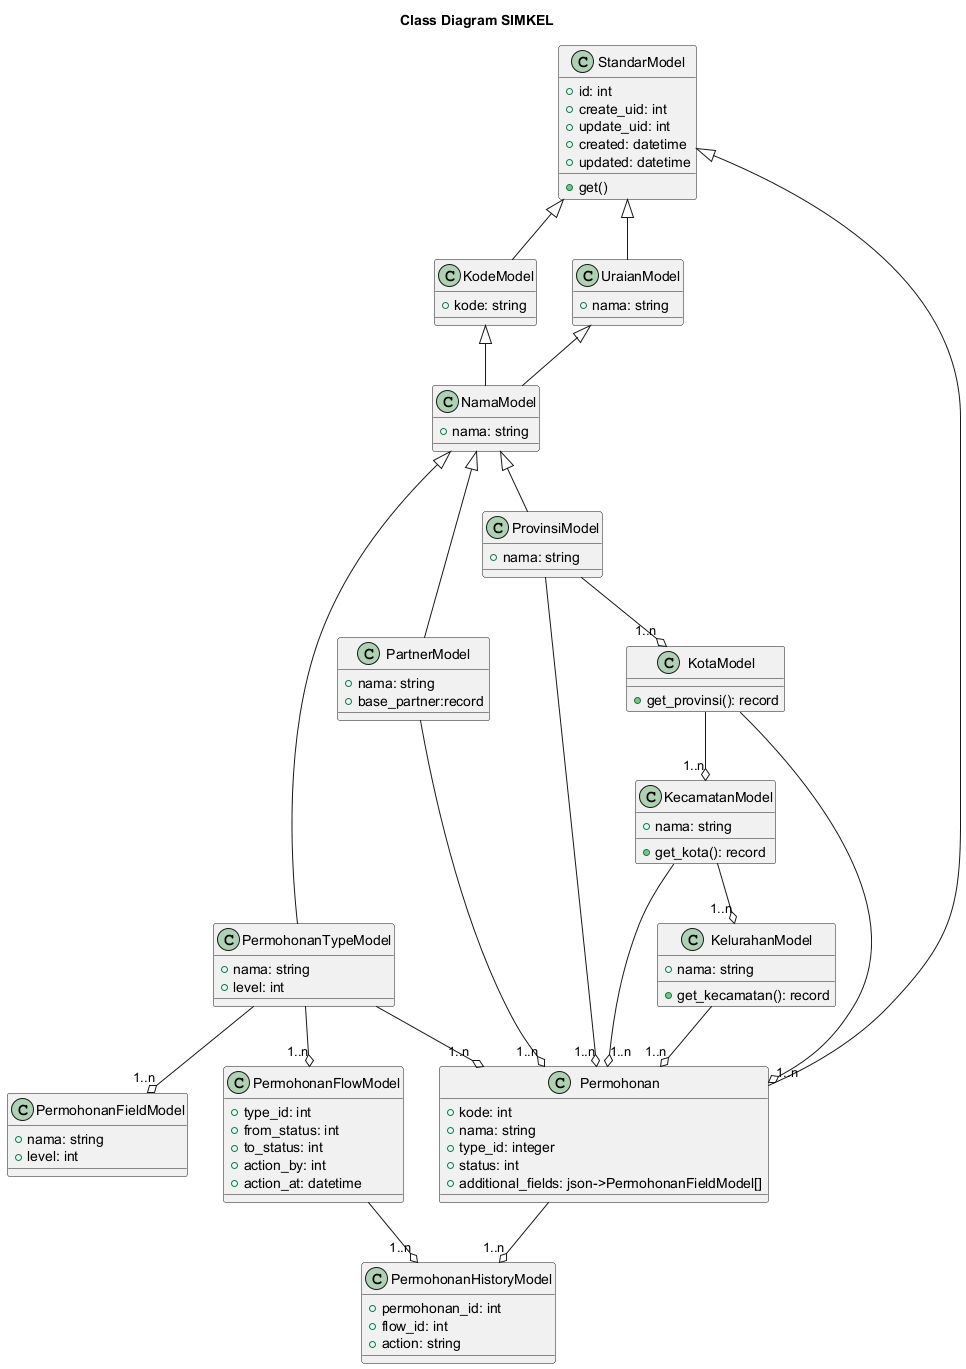

The diagram above was rendered by PlantUML. Its source (embedded in the PNG):
@startuml 00_00_class_diagram
title Class Diagram SIMKEL

class StandarModel {
  +id: int
  +create_uid: int
  +update_uid: int
  +created: datetime
  +updated: datetime
  +get()
}
class KodeModel  {
  +kode: string
} 

class NamaModel {
  +nama: string
}
class UraianModel {
  +nama: string
}
class ProvinsiModel {
  +nama: string
}
class KotaModel {
  +get_provinsi(): record
}
class KecamatanModel {
  +nama: string
  +get_kota(): record
}
class KelurahanModel {
  +nama: string
  +get_kecamatan(): record
}

class PermohonanTypeModel {
  +nama: string
  +level: int  
}
class PermohonanFieldModel {
  +nama: string
  +level: int  
}
class Permohonan {
  +kode: int
  +nama: string
  +type_id: integer 
  +status: int 
  +additional_fields: json->PermohonanFieldModel[]
}
class PermohonanFlowModel {
  +type_id: int
  +from_status: int
  +to_status: int
  +action_by: int
  +action_at: datetime
}
class PermohonanHistoryModel {
  +permohonan_id: int
  +flow_id: int
  +action: string
}
class PartnerModel {
  +nama: string
  +base_partner:record
}
StandarModel <|-- KodeModel
StandarModel <|-- UraianModel
KodeModel <|-- NamaModel
UraianModel <|-- NamaModel
NamaModel <|-- ProvinsiModel
ProvinsiModel --o"1..n" KotaModel
KotaModel --o"1..n" KecamatanModel
KecamatanModel --o"1..n" KelurahanModel
NamaModel <|-- PermohonanTypeModel 
StandarModel <|-- Permohonan
KelurahanModel --o"1..n" Permohonan
KecamatanModel --o"1..n" Permohonan
PermohonanTypeModel --o"1..n" Permohonan
PermohonanTypeModel --o"1..n" PermohonanFieldModel
KotaModel --o"1..n" Permohonan
ProvinsiModel --o"1..n" Permohonan
NamaModel <|-- PartnerModel
PartnerModel --o"1..n" Permohonan
PermohonanTypeModel --o"1..n" PermohonanFlowModel
Permohonan --o"1..n" PermohonanHistoryModel
PermohonanFlowModel  --o"1..n"  PermohonanHistoryModel

@enduml